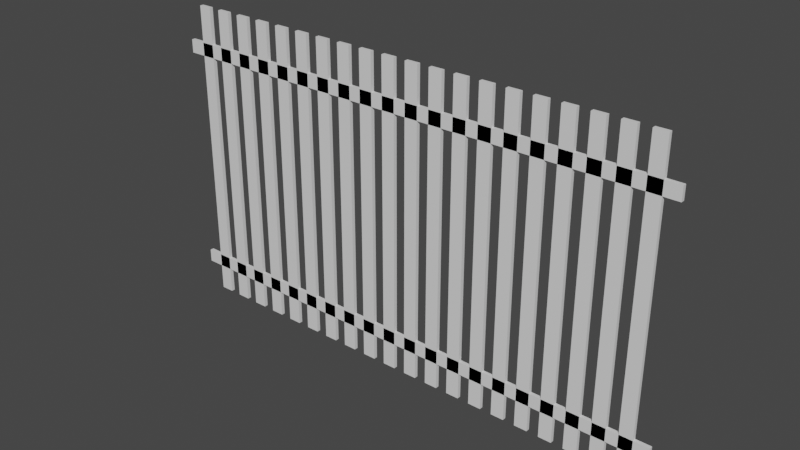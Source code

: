 # Source: Fence.blend  (saved by Blender 2.93.21; exported with 4.5.12 LTS)
import bpy
from mathutils import Matrix  # noqa: F401  (used for matrix-valued properties, if any)

bpy.ops.wm.read_factory_settings(use_empty=True)
scene = bpy.context.scene
scene.name = 'Scene'

# ---- collections
col_collection = bpy.data.collections.new('Collection'); scene.collection.children.link(col_collection)

# ---- materials (node trees are filled in below, after node groups)
mat_fence = bpy.data.materials.new('Fence')
mat_fence.use_transparent_shadow = False

# ---- material node trees
mat_fence.use_nodes = True; mat_fence.node_tree.nodes.clear()
_N = mat_fence.node_tree.nodes; _L = mat_fence.node_tree.links
n0 = _N.new('ShaderNodeBsdfPrincipled'); n0.name = 'Principled BSDF'; n0.location = (10, 300)
n0.distribution = 'GGX'
n0.subsurface_method = 'BURLEY'
n0.inputs[3].default_value = 1.45
n0.inputs[27].default_value = (0.0, 0.0, 0.0, 1.0)
n0.inputs[28].default_value = 1.0
n1 = _N.new('ShaderNodeOutputMaterial'); n1.name = 'Material Output'; n1.location = (300, 300)
_L.new(n0.outputs[0], n1.inputs[0])
n1.is_active_output = True

# ---- world
world_world = bpy.data.worlds.new('World'); scene.world = world_world
world_world.use_nodes = True; world_world.node_tree.nodes.clear()
_N = world_world.node_tree.nodes; _L = world_world.node_tree.links
n0 = _N.new('ShaderNodeOutputWorld'); n0.name = 'World Output'; n0.location = (300, 300)
n1 = _N.new('ShaderNodeBackground'); n1.name = 'Background'; n1.location = (10, 300)
n1.inputs[0].default_value = (0.05088, 0.05088, 0.05088, 1.0)
_L.new(n1.outputs[0], n0.inputs[0])
n0.is_active_output = True
world_world.color = (0.05088, 0.05088, 0.05088)
world_world.use_sun_shadow = False
world_world.sun_shadow_jitter_overblur = 0.0

# ---- meshes
me_cube_004 = bpy.data.meshes.new('Cube.004')
me_cube_004.from_pydata([(-6.01, -1.0, -1.0), (-6.01, -1.0, 0.9998), (-6.01, 1.0, -1.0), (-6.01, 1.0, 0.9998), (-4.01, -1.0, -1.0), (-4.01, -1.0, 0.9998), (-4.01, 1.0, -1.0), (-4.01, 1.0, 0.9998), (0.00157, -1.0, -0.9378), (-46.61, -1.0, -0.9378), (0.00157, 1.0, -0.9378), (-46.61, 1.0, -0.9378), (0.00157, -1.0, -0.8871), (-46.61, -1.0, -0.8871), (0.00157, 1.0, -0.8871), (-46.61, 1.0, -0.8871), (0.00157, -1.0, -0.8416), (-46.61, -1.0, -0.8416), (0.00157, 1.0, -0.8416), (-46.61, 1.0, -0.8416), (0.00157, -1.0, -0.7909), (-46.61, -1.0, -0.7909), (0.00157, 1.0, -0.7909), (-46.61, 1.0, -0.7909), (0.00157, -1.0, -0.7453), (-46.61, -1.0, -0.7453), (0.00157, 1.0, -0.7453), (-46.61, 1.0, -0.7453), (0.00157, -1.0, -0.6947), (-46.61, -1.0, -0.6947), (0.00157, 1.0, -0.6947), (-46.61, 1.0, -0.6947), (0.00157, -1.0, -0.6491), (-46.61, -1.0, -0.6491), (0.00157, 1.0, -0.6491), (-46.61, 1.0, -0.6491), (0.00157, -1.0, -0.5985), (-46.61, -1.0, -0.5985), (0.00157, 1.0, -0.5985), (-46.61, 1.0, -0.5985), (0.00157, -1.0, -0.5529), (-46.61, -1.0, -0.5529), (0.00157, 1.0, -0.5529), (-46.61, 1.0, -0.5529), (0.00157, -1.0, -0.5022), (-46.61, -1.0, -0.5022), (0.00157, 1.0, -0.5022), (-46.61, 1.0, -0.5022), (0.001569, -1.0, -0.4566), (-46.61, -1.0, -0.4566), (0.001569, 1.0, -0.4566), (-46.61, 1.0, -0.4566), (0.001569, -1.0, -0.406), (-46.61, -1.0, -0.406), (0.001569, 1.0, -0.406), (-46.61, 1.0, -0.406), (0.001569, -1.0, -0.3604), (-46.61, -1.0, -0.3604), (0.001569, 1.0, -0.3604), (-46.61, 1.0, -0.3604), (0.001569, -1.0, -0.3098), (-46.61, -1.0, -0.3098), (0.001569, 1.0, -0.3098), (-46.61, 1.0, -0.3098), (0.001569, -1.0, -0.2642), (-46.61, -1.0, -0.2642), (0.001569, 1.0, -0.2642), (-46.61, 1.0, -0.2642), (0.001569, -1.0, -0.2135), (-46.61, -1.0, -0.2135), (0.001569, 1.0, -0.2135), (-46.61, 1.0, -0.2135), (0.001569, -1.0, -0.168), (-46.61, -1.0, -0.168), (0.001569, 1.0, -0.168), (-46.61, 1.0, -0.168), (0.001569, -1.0, -0.1173), (-46.61, -1.0, -0.1173), (0.001569, 1.0, -0.1173), (-46.61, 1.0, -0.1173), (0.001569, -1.0, -0.07173), (-46.61, -1.0, -0.07173), (0.001569, 1.0, -0.07173), (-46.61, 1.0, -0.07173), (0.001569, -1.0, -0.02108), (-46.61, -1.0, -0.02108), (0.001569, 1.0, -0.02108), (-46.61, 1.0, -0.02108), (0.001569, -1.0, 0.0245), (-46.61, -1.0, 0.0245), (0.001569, 1.0, 0.0245), (-46.61, 1.0, 0.0245), (0.001568, -1.0, 0.07514), (-46.61, -1.0, 0.07514), (0.001568, 1.0, 0.07514), (-46.61, 1.0, 0.07514), (0.001568, -1.0, 0.1207), (-46.61, -1.0, 0.1207), (0.001568, 1.0, 0.1207), (-46.61, 1.0, 0.1207), (0.001568, -1.0, 0.1714), (-46.61, -1.0, 0.1714), (0.001568, 1.0, 0.1714), (-46.61, 1.0, 0.1714), (0.001568, -1.0, 0.217), (-46.61, -1.0, 0.217), (0.001568, 1.0, 0.217), (-46.61, 1.0, 0.217), (0.001568, -1.0, 0.2676), (-46.61, -1.0, 0.2676), (0.001568, 1.0, 0.2676), (-46.61, 1.0, 0.2676), (0.001568, -1.0, 0.3132), (-46.61, -1.0, 0.3132), (0.001568, 1.0, 0.3132), (-46.61, 1.0, 0.3132), (0.001568, -1.0, 0.3638), (-46.61, -1.0, 0.3638), (0.001568, 1.0, 0.3638), (-46.61, 1.0, 0.3638), (0.001568, -1.0, 0.4094), (-46.61, -1.0, 0.4094), (0.001568, 1.0, 0.4094), (-46.61, 1.0, 0.4094), (0.001568, -1.0, 0.4601), (-46.61, -1.0, 0.4601), (0.001568, 1.0, 0.4601), (-46.61, 1.0, 0.4601), (0.001568, -1.0, 0.5056), (-46.61, -1.0, 0.5056), (0.001568, 1.0, 0.5056), (-46.61, 1.0, 0.5056), (0.001568, -1.0, 0.5563), (-46.61, -1.0, 0.5563), (0.001568, 1.0, 0.5563), (-46.61, 1.0, 0.5563), (0.001568, -1.0, 0.6019), (-46.61, -1.0, 0.6019), (0.001568, 1.0, 0.6019), (-46.61, 1.0, 0.6019), (0.001567, -1.0, 0.6525), (-46.61, -1.0, 0.6525), (0.001567, 1.0, 0.6525), (-46.61, 1.0, 0.6525), (0.001567, -1.0, 0.6981), (-46.61, -1.0, 0.6981), (0.001567, 1.0, 0.6981), (-46.61, 1.0, 0.6981), (0.001567, -1.0, 0.7487), (-46.61, -1.0, 0.7487), (0.001567, 1.0, 0.7487), (-46.61, 1.0, 0.7487), (0.001567, -1.0, 0.7943), (-46.61, -1.0, 0.7943), (0.001567, 1.0, 0.7943), (-46.61, 1.0, 0.7943), (0.001567, -1.0, 0.845), (-46.61, -1.0, 0.845), (0.001567, 1.0, 0.845), (-46.61, 1.0, 0.845), (0.001567, -1.0, 0.8906), (-46.61, -1.0, 0.8906), (0.001567, 1.0, 0.8906), (-46.61, 1.0, 0.8906), (0.001567, -1.0, 0.9412), (-46.61, -1.0, 0.9412), (0.001567, 1.0, 0.9412), (-46.61, 1.0, 0.9412), (-41.09, -1.0, -1.0), (-41.09, -1.0, 0.9998), (-41.09, 1.0, -1.0), (-41.09, 1.0, 0.9998), (-39.09, -1.0, -1.0), (-39.09, -1.0, 0.9998), (-39.09, 1.0, -1.0), (-39.09, 1.0, 0.9998)], [], [(0, 1, 3, 2), (2, 3, 7, 6), (6, 7, 5, 4), (4, 5, 1, 0), (2, 6, 4, 0), (7, 3, 1, 5), (8, 9, 11, 10), (10, 11, 15, 14), (14, 15, 13, 12), (12, 13, 9, 8), (10, 14, 12, 8), (15, 11, 9, 13), (16, 17, 19, 18), (18, 19, 23, 22), (22, 23, 21, 20), (20, 21, 17, 16), (18, 22, 20, 16), (23, 19, 17, 21), (24, 25, 27, 26), (26, 27, 31, 30), (30, 31, 29, 28), (28, 29, 25, 24), (26, 30, 28, 24), (31, 27, 25, 29), (32, 33, 35, 34), (34, 35, 39, 38), (38, 39, 37, 36), (36, 37, 33, 32), (34, 38, 36, 32), (39, 35, 33, 37), (40, 41, 43, 42), (42, 43, 47, 46), (46, 47, 45, 44), (44, 45, 41, 40), (42, 46, 44, 40), (47, 43, 41, 45), (48, 49, 51, 50), (50, 51, 55, 54), (54, 55, 53, 52), (52, 53, 49, 48), (50, 54, 52, 48), (55, 51, 49, 53), (56, 57, 59, 58), (58, 59, 63, 62), (62, 63, 61, 60), (60, 61, 57, 56), (58, 62, 60, 56), (63, 59, 57, 61), (64, 65, 67, 66), (66, 67, 71, 70), (70, 71, 69, 68), (68, 69, 65, 64), (66, 70, 68, 64), (71, 67, 65, 69), (72, 73, 75, 74), (74, 75, 79, 78), (78, 79, 77, 76), (76, 77, 73, 72), (74, 78, 76, 72), (79, 75, 73, 77), (80, 81, 83, 82), (82, 83, 87, 86), (86, 87, 85, 84), (84, 85, 81, 80), (82, 86, 84, 80), (87, 83, 81, 85), (88, 89, 91, 90), (90, 91, 95, 94), (94, 95, 93, 92), (92, 93, 89, 88), (90, 94, 92, 88), (95, 91, 89, 93), (96, 97, 99, 98), (98, 99, 103, 102), (102, 103, 101, 100), (100, 101, 97, 96), (98, 102, 100, 96), (103, 99, 97, 101), (104, 105, 107, 106), (106, 107, 111, 110), (110, 111, 109, 108), (108, 109, 105, 104), (106, 110, 108, 104), (111, 107, 105, 109), (112, 113, 115, 114), (114, 115, 119, 118), (118, 119, 117, 116), (116, 117, 113, 112), (114, 118, 116, 112), (119, 115, 113, 117), (120, 121, 123, 122), (122, 123, 127, 126), (126, 127, 125, 124), (124, 125, 121, 120), (122, 126, 124, 120), (127, 123, 121, 125), (128, 129, 131, 130), (130, 131, 135, 134), (134, 135, 133, 132), (132, 133, 129, 128), (130, 134, 132, 128), (135, 131, 129, 133), (136, 137, 139, 138), (138, 139, 143, 142), (142, 143, 141, 140), (140, 141, 137, 136), (138, 142, 140, 136), (143, 139, 137, 141), (144, 145, 147, 146), (146, 147, 151, 150), (150, 151, 149, 148), (148, 149, 145, 144), (146, 150, 148, 144), (151, 147, 145, 149), (152, 153, 155, 154), (154, 155, 159, 158), (158, 159, 157, 156), (156, 157, 153, 152), (154, 158, 156, 152), (159, 155, 153, 157), (160, 161, 163, 162), (162, 163, 167, 166), (166, 167, 165, 164), (164, 165, 161, 160), (162, 166, 164, 160), (167, 163, 161, 165), (168, 169, 171, 170), (170, 171, 175, 174), (174, 175, 173, 172), (172, 173, 169, 168), (170, 174, 172, 168), (175, 171, 169, 173)])
_uv = me_cube_004.uv_layers.new(name='UVMap')
_uv.uv.foreach_set('vector', [0.375, 0.0, 0.625, 0.0, 0.625, 0.25, 0.375, 0.25, 0.375, 0.25, 0.625, 0.25, 0.625, 0.5, 0.375, 0.5, 0.375, 0.5, 0.625, 0.5, 0.625, 0.75, 0.375, 0.75, 0.375, 0.75, 0.625, 0.75, 0.625, 1.0, 0.375, 1.0, 0.125, 0.5, 0.375, 0.5, 0.375, 0.75, 0.125, 0.75, 0.625, 0.5, 0.875, 0.5, 0.875, 0.75, 0.625, 0.75, 0.375, 0.0, 0.625, 0.0, 0.625, 0.25, 0.375, 0.25, 0.375, 0.25, 0.625, 0.25, 0.625, 0.5, 0.375, 0.5, 0.375, 0.5, 0.625, 0.5, 0.625, 0.75, 0.375, 0.75, 0.375, 0.75, 0.625, 0.75, 0.625, 1.0, 0.375, 1.0, 0.125, 0.5, 0.375, 0.5, 0.375, 0.75, 0.125, 0.75, 0.625, 0.5, 0.875, 0.5, 0.875, 0.75, 0.625, 0.75, 0.375, 0.0, 0.625, 0.0, 0.625, 0.25, 0.375, 0.25, 0.375, 0.25, 0.625, 0.25, 0.625, 0.5, 0.375, 0.5, 0.375, 0.5, 0.625, 0.5, 0.625, 0.75, 0.375, 0.75, 0.375, 0.75, 0.625, 0.75, 0.625, 1.0, 0.375, 1.0, 0.125, 0.5, 0.375, 0.5, 0.375, 0.75, 0.125, 0.75, 0.625, 0.5, 0.875, 0.5, 0.875, 0.75, 0.625, 0.75, 0.375, 0.0, 0.625, 0.0, 0.625, 0.25, 0.375, 0.25, 0.375, 0.25, 0.625, 0.25, 0.625, 0.5, 0.375, 0.5, 0.375, 0.5, 0.625, 0.5, 0.625, 0.75, 0.375, 0.75, 0.375, 0.75, 0.625, 0.75, 0.625, 1.0, 0.375, 1.0, 0.125, 0.5, 0.375, 0.5, 0.375, 0.75, 0.125, 0.75, 0.625, 0.5, 0.875, 0.5, 0.875, 0.75, 0.625, 0.75, 0.375, 0.0, 0.625, 0.0, 0.625, 0.25, 0.375, 0.25, 0.375, 0.25, 0.625, 0.25, 0.625, 0.5, 0.375, 0.5, 0.375, 0.5, 0.625, 0.5, 0.625, 0.75, 0.375, 0.75, 0.375, 0.75, 0.625, 0.75, 0.625, 1.0, 0.375, 1.0, 0.125, 0.5, 0.375, 0.5, 0.375, 0.75, 0.125, 0.75, 0.625, 0.5, 0.875, 0.5, 0.875, 0.75, 0.625, 0.75, 0.375, 0.0, 0.625, 0.0, 0.625, 0.25, 0.375, 0.25, 0.375, 0.25, 0.625, 0.25, 0.625, 0.5, 0.375, 0.5, 0.375, 0.5, 0.625, 0.5, 0.625, 0.75, 0.375, 0.75, 0.375, 0.75, 0.625, 0.75, 0.625, 1.0, 0.375, 1.0, 0.125, 0.5, 0.375, 0.5, 0.375, 0.75, 0.125, 0.75, 0.625, 0.5, 0.875, 0.5, 0.875, 0.75, 0.625, 0.75, 0.375, 0.0, 0.625, 0.0, 0.625, 0.25, 0.375, 0.25, 0.375, 0.25, 0.625, 0.25, 0.625, 0.5, 0.375, 0.5, 0.375, 0.5, 0.625, 0.5, 0.625, 0.75, 0.375, 0.75, 0.375, 0.75, 0.625, 0.75, 0.625, 1.0, 0.375, 1.0, 0.125, 0.5, 0.375, 0.5, 0.375, 0.75, 0.125, 0.75, 0.625, 0.5, 0.875, 0.5, 0.875, 0.75, 0.625, 0.75, 0.375, 0.0, 0.625, 0.0, 0.625, 0.25, 0.375, 0.25, 0.375, 0.25, 0.625, 0.25, 0.625, 0.5, 0.375, 0.5, 0.375, 0.5, 0.625, 0.5, 0.625, 0.75, 0.375, 0.75, 0.375, 0.75, 0.625, 0.75, 0.625, 1.0, 0.375, 1.0, 0.125, 0.5, 0.375, 0.5, 0.375, 0.75, 0.125, 0.75, 0.625, 0.5, 0.875, 0.5, 0.875, 0.75, 0.625, 0.75, 0.375, 0.0, 0.625, 0.0, 0.625, 0.25, 0.375, 0.25, 0.375, 0.25, 0.625, 0.25, 0.625, 0.5, 0.375, 0.5, 0.375, 0.5, 0.625, 0.5, 0.625, 0.75, 0.375, 0.75, 0.375, 0.75, 0.625, 0.75, 0.625, 1.0, 0.375, 1.0, 0.125, 0.5, 0.375, 0.5, 0.375, 0.75, 0.125, 0.75, 0.625, 0.5, 0.875, 0.5, 0.875, 0.75, 0.625, 0.75, 0.375, 0.0, 0.625, 0.0, 0.625, 0.25, 0.375, 0.25, 0.375, 0.25, 0.625, 0.25, 0.625, 0.5, 0.375, 0.5, 0.375, 0.5, 0.625, 0.5, 0.625, 0.75, 0.375, 0.75, 0.375, 0.75, 0.625, 0.75, 0.625, 1.0, 0.375, 1.0, 0.125, 0.5, 0.375, 0.5, 0.375, 0.75, 0.125, 0.75, 0.625, 0.5, 0.875, 0.5, 0.875, 0.75, 0.625, 0.75, 0.375, 0.0, 0.625, 0.0, 0.625, 0.25, 0.375, 0.25, 0.375, 0.25, 0.625, 0.25, 0.625, 0.5, 0.375, 0.5, 0.375, 0.5, 0.625, 0.5, 0.625, 0.75, 0.375, 0.75, 0.375, 0.75, 0.625, 0.75, 0.625, 1.0, 0.375, 1.0, 0.125, 0.5, 0.375, 0.5, 0.375, 0.75, 0.125, 0.75, 0.625, 0.5, 0.875, 0.5, 0.875, 0.75, 0.625, 0.75, 0.375, 0.0, 0.625, 0.0, 0.625, 0.25, 0.375, 0.25, 0.375, 0.25, 0.625, 0.25, 0.625, 0.5, 0.375, 0.5, 0.375, 0.5, 0.625, 0.5, 0.625, 0.75, 0.375, 0.75, 0.375, 0.75, 0.625, 0.75, 0.625, 1.0, 0.375, 1.0, 0.125, 0.5, 0.375, 0.5, 0.375, 0.75, 0.125, 0.75, 0.625, 0.5, 0.875, 0.5, 0.875, 0.75, 0.625, 0.75, 0.375, 0.0, 0.625, 0.0, 0.625, 0.25, 0.375, 0.25, 0.375, 0.25, 0.625, 0.25, 0.625, 0.5, 0.375, 0.5, 0.375, 0.5, 0.625, 0.5, 0.625, 0.75, 0.375, 0.75, 0.375, 0.75, 0.625, 0.75, 0.625, 1.0, 0.375, 1.0, 0.125, 0.5, 0.375, 0.5, 0.375, 0.75, 0.125, 0.75, 0.625, 0.5, 0.875, 0.5, 0.875, 0.75, 0.625, 0.75, 0.375, 0.0, 0.625, 0.0, 0.625, 0.25, 0.375, 0.25, 0.375, 0.25, 0.625, 0.25, 0.625, 0.5, 0.375, 0.5, 0.375, 0.5, 0.625, 0.5, 0.625, 0.75, 0.375, 0.75, 0.375, 0.75, 0.625, 0.75, 0.625, 1.0, 0.375, 1.0, 0.125, 0.5, 0.375, 0.5, 0.375, 0.75, 0.125, 0.75, 0.625, 0.5, 0.875, 0.5, 0.875, 0.75, 0.625, 0.75, 0.375, 0.0, 0.625, 0.0, 0.625, 0.25, 0.375, 0.25, 0.375, 0.25, 0.625, 0.25, 0.625, 0.5, 0.375, 0.5, 0.375, 0.5, 0.625, 0.5, 0.625, 0.75, 0.375, 0.75, 0.375, 0.75, 0.625, 0.75, 0.625, 1.0, 0.375, 1.0, 0.125, 0.5, 0.375, 0.5, 0.375, 0.75, 0.125, 0.75, 0.625, 0.5, 0.875, 0.5, 0.875, 0.75, 0.625, 0.75, 0.375, 0.0, 0.625, 0.0, 0.625, 0.25, 0.375, 0.25, 0.375, 0.25, 0.625, 0.25, 0.625, 0.5, 0.375, 0.5, 0.375, 0.5, 0.625, 0.5, 0.625, 0.75, 0.375, 0.75, 0.375, 0.75, 0.625, 0.75, 0.625, 1.0, 0.375, 1.0, 0.125, 0.5, 0.375, 0.5, 0.375, 0.75, 0.125, 0.75, 0.625, 0.5, 0.875, 0.5, 0.875, 0.75, 0.625, 0.75, 0.375, 0.0, 0.625, 0.0, 0.625, 0.25, 0.375, 0.25, 0.375, 0.25, 0.625, 0.25, 0.625, 0.5, 0.375, 0.5, 0.375, 0.5, 0.625, 0.5, 0.625, 0.75, 0.375, 0.75, 0.375, 0.75, 0.625, 0.75, 0.625, 1.0, 0.375, 1.0, 0.125, 0.5, 0.375, 0.5, 0.375, 0.75, 0.125, 0.75, 0.625, 0.5, 0.875, 0.5, 0.875, 0.75, 0.625, 0.75, 0.375, 0.0, 0.625, 0.0, 0.625, 0.25, 0.375, 0.25, 0.375, 0.25, 0.625, 0.25, 0.625, 0.5, 0.375, 0.5, 0.375, 0.5, 0.625, 0.5, 0.625, 0.75, 0.375, 0.75, 0.375, 0.75, 0.625, 0.75, 0.625, 1.0, 0.375, 1.0, 0.125, 0.5, 0.375, 0.5, 0.375, 0.75, 0.125, 0.75, 0.625, 0.5, 0.875, 0.5, 0.875, 0.75, 0.625, 0.75, 0.375, 0.0, 0.625, 0.0, 0.625, 0.25, 0.375, 0.25, 0.375, 0.25, 0.625, 0.25, 0.625, 0.5, 0.375, 0.5, 0.375, 0.5, 0.625, 0.5, 0.625, 0.75, 0.375, 0.75, 0.375, 0.75, 0.625, 0.75, 0.625, 1.0, 0.375, 1.0, 0.125, 0.5, 0.375, 0.5, 0.375, 0.75, 0.125, 0.75, 0.625, 0.5, 0.875, 0.5, 0.875, 0.75, 0.625, 0.75, 0.375, 0.0, 0.625, 0.0, 0.625, 0.25, 0.375, 0.25, 0.375, 0.25, 0.625, 0.25, 0.625, 0.5, 0.375, 0.5, 0.375, 0.5, 0.625, 0.5, 0.625, 0.75, 0.375, 0.75, 0.375, 0.75, 0.625, 0.75, 0.625, 1.0, 0.375, 1.0, 0.125, 0.5, 0.375, 0.5, 0.375, 0.75, 0.125, 0.75, 0.625, 0.5, 0.875, 0.5, 0.875, 0.75, 0.625, 0.75, 0.375, 0.0, 0.625, 0.0, 0.625, 0.25, 0.375, 0.25, 0.375, 0.25, 0.625, 0.25, 0.625, 0.5, 0.375, 0.5, 0.375, 0.5, 0.625, 0.5, 0.625, 0.75, 0.375, 0.75, 0.375, 0.75, 0.625, 0.75, 0.625, 1.0, 0.375, 1.0, 0.125, 0.5, 0.375, 0.5, 0.375, 0.75, 0.125, 0.75, 0.625, 0.5, 0.875, 0.5, 0.875, 0.75, 0.625, 0.75, 0.375, 0.0, 0.625, 0.0, 0.625, 0.25, 0.375, 0.25, 0.375, 0.25, 0.625, 0.25, 0.625, 0.5, 0.375, 0.5, 0.375, 0.5, 0.625, 0.5, 0.625, 0.75, 0.375, 0.75, 0.375, 0.75, 0.625, 0.75, 0.625, 1.0, 0.375, 1.0, 0.125, 0.5, 0.375, 0.5, 0.375, 0.75, 0.125, 0.75, 0.625, 0.5, 0.875, 0.5, 0.875, 0.75, 0.625, 0.75])
me_cube_004.materials.append(mat_fence)
me_cube_004.use_remesh_fix_poles = True
me_cube_004.use_remesh_preserve_attributes = False
me_cube_004.update()

# ---- objects
ob_cube_007 = bpy.data.objects.new('Cube.007', me_cube_004)

# ---- transforms, parenting, visibility, modifiers, constraints
ob_cube_007.location = (-2.91e-11, 0.0, 0.0)
ob_cube_007.rotation_euler = (0.0, 1.571, 0.0)
ob_cube_007.scale = (0.05247, -0.01477, 2.072)

# ---- collection membership
col_collection.objects.link(ob_cube_007)

# ---- scene / render settings (as saved in the file)
scene.frame_start = 1; scene.frame_end = 250; scene.frame_set(1)
scene.render.engine = 'BLENDER_EEVEE_NEXT'
scene.cycles.use_denoising = False
scene.cycles.samples = 128
scene.cycles.sampling_pattern = 'TABULATED_SOBOL'
scene.cycles.use_adaptive_sampling = False
scene.cycles.use_light_tree = False
scene.view_settings.view_transform = 'Filmic'
bpy.context.view_layer.update()

# ---- added for rendering (the .blend has no active camera and no usable light): camera, sun
cam_auto = bpy.data.cameras.new('AutoCamera')
cam_auto.lens = 50.0
cam_auto.sensor_width = 36.0
cam_auto.clip_end = 1000.0
ob_auto_camera = bpy.data.objects.new('AutoCamera', cam_auto)
scene.collection.objects.link(ob_auto_camera)
ob_auto_camera.location = (4.45159, -5.34245, 4.78427)
ob_auto_camera.rotation_euler = (1.09748, -7.21219e-08, 0.694738)
scene.camera = ob_auto_camera
light_auto_sun = bpy.data.lights.new('AutoSun', 'SUN')
light_auto_sun.energy = 3.0
light_auto_sun.angle = 0.0523599
ob_auto_sun = bpy.data.objects.new('AutoSun', light_auto_sun)
scene.collection.objects.link(ob_auto_sun)
ob_auto_sun.rotation_euler = (0.872665, 0.174533, 0.523599)
bpy.context.view_layer.update()
